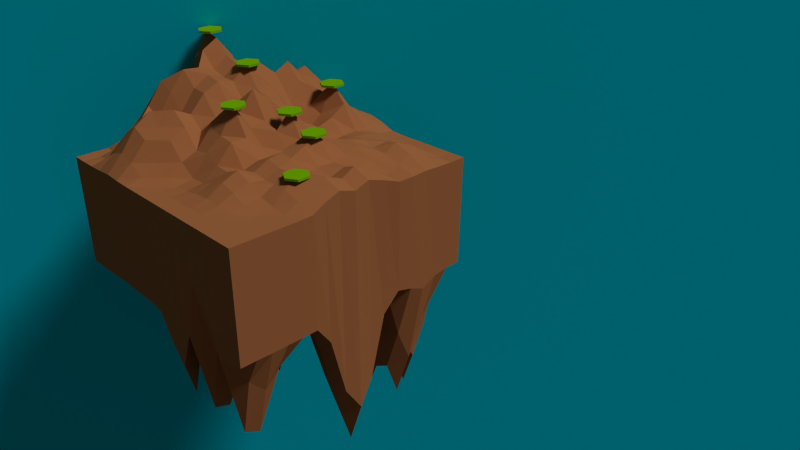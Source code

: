 # Source: maplvl.blend  (saved by Blender 2.70.0; exported with 4.5.12 LTS)
import bpy
from mathutils import Matrix  # noqa: F401  (used for matrix-valued properties, if any)

bpy.ops.wm.read_factory_settings(use_empty=True)
scene = bpy.context.scene
scene.name = 'Scene'

# ---- collections
col_collection_1 = bpy.data.collections.new('Collection 1'); scene.collection.children.link(col_collection_1)

# ---- materials (node trees are filled in below, after node groups)
mat_material_003 = bpy.data.materials.new('Material.003')
mat_material_003.alpha_threshold = 0.0
mat_material_003.use_transparent_shadow = False
mat_material_003.diffuse_color = (0.0, 0.6311, 0.8, 1.0)
mat_material_003.roughness = 0.5
mat_material_003.specular_intensity = 0.0
mat_material_003.line_color = (0.0, 0.0, 0.0, 1.0)
mat_material_002 = bpy.data.materials.new('Material.002')
mat_material_002.alpha_threshold = 0.0
mat_material_002.use_transparent_shadow = False
mat_material_002.diffuse_color = (0.1865, 0.4397, 0.0, 1.0)
mat_material_002.roughness = 0.5
mat_material_002.specular_intensity = 0.0
mat_material_002.line_color = (0.0, 0.0, 0.0, 1.0)
mat_material_001 = bpy.data.materials.new('Material.001')
mat_material_001.alpha_threshold = 0.0
mat_material_001.use_transparent_shadow = False
mat_material_001.diffuse_color = (0.3916, 0.1441, 0.05286, 1.0)
mat_material_001.roughness = 0.5
mat_material_001.specular_intensity = 0.0
mat_material_001.line_color = (0.0, 0.0, 0.0, 1.0)

# ---- material node trees

# ---- world
world_world = bpy.data.worlds.new('World'); scene.world = world_world
world_world.color = (0.05088, 0.05088, 0.05088)
world_world.use_sun_shadow = False
world_world.sun_shadow_jitter_overblur = 0.0
world_world.cycles.sampling_method = 'MANUAL'
world_world.cycles.sample_map_resolution = 256

# ---- cameras
cam_camera = bpy.data.cameras.new('Camera')
cam_camera.clip_end = 100.0
cam_camera.lens = 35.0
cam_camera.sensor_width = 32.0
cam_camera.sensor_height = 18.0
cam_camera.ortho_scale = 7.314
cam_camera.dof.focus_distance = 0.0
cam_camera.dof.aperture_fstop = 128.0

# ---- lights
light_lamp_002 = bpy.data.lights.new('Lamp.002', 'SPOT')
light_lamp_002.transmission_factor = 0.0
light_lamp_002.cutoff_distance = 30.0
light_lamp_002.energy = 100.0
light_lamp_002.shadow_buffer_clip_start = 1.001
light_lamp_002.shadow_soft_size = 0.1
light_lamp_002.shadow_maximum_resolution = 0.006
light_lamp_002.use_absolute_resolution = True
light_lamp_002.spot_size = 1.309
light_lamp_002.cycles.use_multiple_importance_sampling = False
light_lamp_001 = bpy.data.lights.new('Lamp.001', 'SUN')
light_lamp_001.transmission_factor = 0.0
light_lamp_001.cutoff_distance = 30.0
light_lamp_001.angle = 0.1993
light_lamp_001.energy = 1.0
light_lamp_001.shadow_buffer_clip_start = 1.001
light_lamp_001.shadow_soft_size = 0.1
light_lamp_001.shadow_cascade_max_distance = 1000.0
light_lamp_001.cycles.use_multiple_importance_sampling = False
light_lamp = bpy.data.lights.new('Lamp', 'SUN')
light_lamp.transmission_factor = 0.0
light_lamp.cutoff_distance = 30.0
light_lamp.angle = 0.1993
light_lamp.energy = 1.0
light_lamp.shadow_buffer_clip_start = 1.001
light_lamp.shadow_soft_size = 0.1
light_lamp.shadow_cascade_max_distance = 1000.0
light_lamp.cycles.use_multiple_importance_sampling = False

# ---- meshes
me_plane = bpy.data.meshes.new('Plane')
me_plane.from_pydata([(-1.0, -1.0, 0.0), (1.0, -1.0, 0.0), (-1.0, 1.0, 0.0), (1.0, 1.0, 0.0)], [], [(0, 1, 3, 2)])
me_plane.materials.append(mat_material_003)
me_plane.use_remesh_preserve_volume = False
me_plane.use_remesh_preserve_attributes = False
me_plane.use_mirror_vertex_groups = False
me_plane.update()
me_lvl5_001 = bpy.data.meshes.new('lvl5.001')
me_lvl5_001.from_pydata([(0.0, 1.0, -1.0), (0.0, 1.0, 1.0), (0.866, 0.5, -1.0), (0.866, 0.5, 1.0), (0.866, -0.5, -1.0), (0.866, -0.5, 1.0), (-8.742e-08, -1.0, -1.0), (-8.742e-08, -1.0, 1.0), (-0.866, -0.5, -1.0), (-0.866, -0.5, 1.0), (-0.866, 0.5, -1.0), (-0.866, 0.5, 1.0)], [], [(0, 1, 3, 2), (2, 3, 5, 4), (4, 5, 7, 6), (6, 7, 9, 8), (3, 1, 11, 9, 7, 5), (10, 11, 1, 0), (8, 9, 11, 10), (0, 2, 4, 6, 8, 10)])
me_lvl5_001.materials.append(mat_material_002)
me_lvl5_001.use_remesh_preserve_volume = False
me_lvl5_001.use_remesh_preserve_attributes = False
me_lvl5_001.use_mirror_vertex_groups = False
me_lvl5_001.update()
me_lvl4 = bpy.data.meshes.new('lvl4')
me_lvl4.from_pydata([(0.0, 1.0, -1.0), (0.0, 1.0, 1.0), (0.866, 0.5, -1.0), (0.866, 0.5, 1.0), (0.866, -0.5, -1.0), (0.866, -0.5, 1.0), (-8.742e-08, -1.0, -1.0), (-8.742e-08, -1.0, 1.0), (-0.866, -0.5, -1.0), (-0.866, -0.5, 1.0), (-0.866, 0.5, -1.0), (-0.866, 0.5, 1.0)], [], [(0, 1, 3, 2), (2, 3, 5, 4), (4, 5, 7, 6), (6, 7, 9, 8), (3, 1, 11, 9, 7, 5), (10, 11, 1, 0), (8, 9, 11, 10), (0, 2, 4, 6, 8, 10)])
me_lvl4.materials.append(mat_material_002)
me_lvl4.use_remesh_preserve_volume = False
me_lvl4.use_remesh_preserve_attributes = False
me_lvl4.use_mirror_vertex_groups = False
me_lvl4.update()
me_lvl_final = bpy.data.meshes.new('lvl_final')
me_lvl_final.from_pydata([(0.0, 1.0, -1.0), (0.0, 1.0, 1.0), (0.866, 0.5, -1.0), (0.866, 0.5, 1.0), (0.866, -0.5, -1.0), (0.866, -0.5, 1.0), (-8.742e-08, -1.0, -1.0), (-8.742e-08, -1.0, 1.0), (-0.866, -0.5, -1.0), (-0.866, -0.5, 1.0), (-0.866, 0.5, -1.0), (-0.866, 0.5, 1.0)], [], [(0, 1, 3, 2), (2, 3, 5, 4), (4, 5, 7, 6), (6, 7, 9, 8), (3, 1, 11, 9, 7, 5), (10, 11, 1, 0), (8, 9, 11, 10), (0, 2, 4, 6, 8, 10)])
me_lvl_final.materials.append(mat_material_002)
me_lvl_final.use_remesh_preserve_volume = False
me_lvl_final.use_remesh_preserve_attributes = False
me_lvl_final.use_mirror_vertex_groups = False
me_lvl_final.update()
me_lvl1 = bpy.data.meshes.new('lvl1')
me_lvl1.from_pydata([(0.0, 1.0, -1.0), (0.0, 1.0, 1.0), (0.866, 0.5, -1.0), (0.866, 0.5, 1.0), (0.866, -0.5, -1.0), (0.866, -0.5, 1.0), (-8.742e-08, -1.0, -1.0), (-8.742e-08, -1.0, 1.0), (-0.866, -0.5, -1.0), (-0.866, -0.5, 1.0), (-0.866, 0.5, -1.0), (-0.866, 0.5, 1.0)], [], [(0, 1, 3, 2), (2, 3, 5, 4), (4, 5, 7, 6), (6, 7, 9, 8), (3, 1, 11, 9, 7, 5), (10, 11, 1, 0), (8, 9, 11, 10), (0, 2, 4, 6, 8, 10)])
me_lvl1.materials.append(mat_material_002)
me_lvl1.use_remesh_preserve_volume = False
me_lvl1.use_remesh_preserve_attributes = False
me_lvl1.use_mirror_vertex_groups = False
me_lvl1.update()
me_lvl2 = bpy.data.meshes.new('lvl2')
me_lvl2.from_pydata([(0.0, 1.0, -1.0), (0.0, 1.0, 1.0), (0.866, 0.5, -1.0), (0.866, 0.5, 1.0), (0.866, -0.5, -1.0), (0.866, -0.5, 1.0), (-8.742e-08, -1.0, -1.0), (-8.742e-08, -1.0, 1.0), (-0.866, -0.5, -1.0), (-0.866, -0.5, 1.0), (-0.866, 0.5, -1.0), (-0.866, 0.5, 1.0)], [], [(0, 1, 3, 2), (2, 3, 5, 4), (4, 5, 7, 6), (6, 7, 9, 8), (3, 1, 11, 9, 7, 5), (10, 11, 1, 0), (8, 9, 11, 10), (0, 2, 4, 6, 8, 10)])
me_lvl2.materials.append(mat_material_002)
me_lvl2.use_remesh_preserve_volume = False
me_lvl2.use_remesh_preserve_attributes = False
me_lvl2.use_mirror_vertex_groups = False
me_lvl2.update()
me_lvl5 = bpy.data.meshes.new('lvl5')
me_lvl5.from_pydata([(0.0, 1.0, -1.0), (0.0, 1.0, 1.0), (0.866, 0.5, -1.0), (0.866, 0.5, 1.0), (0.866, -0.5, -1.0), (0.866, -0.5, 1.0), (-8.742e-08, -1.0, -1.0), (-8.742e-08, -1.0, 1.0), (-0.866, -0.5, -1.0), (-0.866, -0.5, 1.0), (-0.866, 0.5, -1.0), (-0.866, 0.5, 1.0)], [], [(0, 1, 3, 2), (2, 3, 5, 4), (4, 5, 7, 6), (6, 7, 9, 8), (3, 1, 11, 9, 7, 5), (10, 11, 1, 0), (8, 9, 11, 10), (0, 2, 4, 6, 8, 10)])
me_lvl5.materials.append(mat_material_002)
me_lvl5.use_remesh_preserve_volume = False
me_lvl5.use_remesh_preserve_attributes = False
me_lvl5.use_mirror_vertex_groups = False
me_lvl5.update()
me_lvl3 = bpy.data.meshes.new('lvl3')
me_lvl3.from_pydata([(0.0, 1.0, -1.0), (0.0, 1.0, 1.0), (0.866, 0.5, -1.0), (0.866, 0.5, 1.0), (0.866, -0.5, -1.0), (0.866, -0.5, 1.0), (-8.742e-08, -1.0, -1.0), (-8.742e-08, -1.0, 1.0), (-0.866, -0.5, -1.0), (-0.866, -0.5, 1.0), (-0.866, 0.5, -1.0), (-0.866, 0.5, 1.0)], [], [(0, 1, 3, 2), (2, 3, 5, 4), (4, 5, 7, 6), (6, 7, 9, 8), (3, 1, 11, 9, 7, 5), (10, 11, 1, 0), (8, 9, 11, 10), (0, 2, 4, 6, 8, 10)])
me_lvl3.materials.append(mat_material_002)
me_lvl3.use_remesh_preserve_volume = False
me_lvl3.use_remesh_preserve_attributes = False
me_lvl3.use_mirror_vertex_groups = False
me_lvl3.update()
me_tereno = bpy.data.meshes.new('Tereno')
me_tereno.from_pydata([(-1.0, -1.0, 0.0), (1.0, -1.0, 0.0), (-1.0, 1.0, 0.0), (1.0, 1.0, 0.0), (-1.0, 0.0, 0.1331), (0.0, -1.0, 0.0), (0.9799, -0.00361, 0.04874), (0.0, 1.0, 0.07812), (0.0, 0.0, 0.2764), (-1.0, -0.5, 0.09881), (0.5, -1.0, 0.0), (0.9981, 0.4997, 0.001454), (-0.5, 1.0, 0.1354), (-1.0, 0.5, 0.2946), (-0.5, -1.0, 0.01275), (1.0, -0.5, 0.0), (0.5, 1.0, 0.0), (0.0, 0.5, 0.2061), (0.0, -0.5, 0.1709), (-0.5, 0.0, 0.4944), (0.4515, -0.008729, 0.2116), (0.4822, 0.4968, 0.1333), (-0.5, 0.5, 0.4111), (-0.5, -0.5, 0.33), (0.5, -0.5, 0.1072), (-1.0, -0.75, 0.0), (0.75, -1.0, 0.0), (0.9981, 0.7497, 0.001454), (-0.75, 1.0, 0.02614), (-1.0, 0.75, 0.09881), (-0.75, -1.0, 0.0), (1.0, -0.75, 0.0), (0.75, 1.0, 0.0), (0.0, 0.75, 0.224), (0.0, -0.75, 0.0003077), (-0.75, 0.0, 0.6501), (0.2444, -0.001001, 0.1082), (-1.0, -0.25, 0.09881), (0.25, -1.0, 0.0), (0.9799, 0.2464, 0.04585), (-0.25, 1.0, 0.03054), (-1.0, 0.25, 0.1226), (-0.25, -1.0, 0.0), (0.9799, -0.2536, 0.04874), (0.25, 1.0, 0.004846), (0.0, 0.25, 0.2345), (0.0, -0.25, 0.4482), (-0.25, 0.0, 0.3484), (0.7299, -0.00361, 0.06899), (0.4985, 0.7497, 0.06077), (0.4691, 0.2444, 0.1595), (0.25, 0.5, 0.09926), (0.7182, 0.4943, 0.09204), (-0.5, 0.75, 0.4254), (-0.5, 0.25, 0.516), (-0.75, 0.5, 0.3056), (-0.25, 0.5, 0.4141), (-0.5, -0.25, 0.4659), (-0.5, -0.75, 0.2946), (-0.75, -0.5, 0.33), (-0.25, -0.5, 0.2945), (0.4948, -0.2509, 0.1346), (0.5, -0.75, 0.02413), (0.25, -0.5, 0.1072), (0.7444, -0.501, 0.01967), (0.7182, 0.7443, 0.0893), (-0.25, 0.75, 0.1761), (-0.25, -0.25, 0.3036), (0.7015, -0.2587, 0.1426), (0.25, 0.75, 0.07198), (0.2483, 0.2497, 0.09144), (0.7299, 0.2464, 0.06512), (-0.75, 0.75, 0.2946), (-0.75, 0.25, 0.5633), (-0.25, 0.25, 0.4362), (-0.75, -0.25, 0.4693), (-0.75, -0.75, 0.09881), (-0.25, -0.75, 0.09881), (0.25, -0.25, 0.1203), (0.25, -0.75, 0.02413), (0.75, -0.75, 0.0), (-1.0, -0.875, 0.0), (0.875, -1.0, 0.0), (1.0, 0.875, 0.0), (-0.875, 1.0, 0.004229), (-1.0, 0.875, 0.02614), (-0.875, -1.0, 0.0), (1.0, -0.875, 0.0), (0.875, 1.0, 0.0), (0.0, 0.875, 0.1424), (0.0, -0.875, 0.0), (-0.875, 0.0, 0.5692), (0.125, 0.0, 0.2318), (-1.0, -0.125, 0.02614), (0.125, -1.0, 0.0), (0.9682, 0.1193, 0.08337), (-0.125, 1.0, 0.04973), (-1.0, 0.125, 0.2555), (-0.125, -1.0, 0.0), (0.9682, -0.1307, 0.08337), (0.125, 1.0, 0.04973), (0.0, 0.125, 0.1937), (0.0, -0.125, 0.2618), (-0.125, 0.0, 0.4868), (0.8432, -0.005726, 0.09204), (0.5, 0.875, 0.004845), (0.4515, 0.1163, 0.2467), (0.125, 0.5, 0.2097), (0.5932, 0.4943, 0.1031), (-0.5, 0.875, 0.3009), (-0.5, 0.125, 0.5664), (-0.875, 0.5, 0.3736), (-0.375, 0.5, 0.5376), (-0.5, -0.125, 0.5354), (-0.5, -0.875, 0.1354), (-0.875, -0.5, 0.2371), (-0.375, -0.5, 0.3901), (0.4682, -0.1307, 0.1642), (0.5, -0.875, 0.001033), (0.125, -0.5, 0.1157), (0.6233, -0.5003, 0.0449), (-1.0, -0.625, 0.02614), (0.625, -1.0, 0.0), (0.9944, 0.624, 0.005732), (-0.625, 1.0, 0.09881), (-1.0, 0.625, 0.2317), (-0.625, -1.0, 0.004229), (1.0, -0.625, 0.0), (0.625, 1.0, 0.0), (0.0, 0.625, 0.4188), (0.0, -0.625, 0.02397), (-0.625, 0.0, 0.5304), (0.3442, -0.005534, 0.2049), (-1.0, -0.375, 0.1354), (0.375, -1.0, 0.0), (0.9981, 0.3747, 0.001515), (-0.375, 1.0, 0.09881), (-1.0, 0.375, 0.2413), (-0.375, -1.0, 0.004229), (0.9981, -0.3753, 0.002427), (0.375, 1.0, 0.0), (0.0, 0.375, 0.1198), (0.0, -0.375, 0.265), (-0.375, 0.0, 0.4906), (0.5951, -0.005371, 0.09905), (0.4958, 0.6243, 0.1013), (0.4709, 0.3698, 0.1628), (0.3744, 0.4999, 0.1268), (0.8549, 0.4964, 0.04874), (-0.5, 0.625, 0.3845), (-0.5, 0.375, 0.356), (-0.625, 0.5, 0.2767), (-0.125, 0.5, 0.2492), (-0.5, -0.375, 0.317), (-0.5, -0.625, 0.3803), (-0.625, -0.5, 0.2646), (-0.125, -0.5, 0.1588), (0.4989, -0.3752, 0.08954), (0.5, -0.625, 0.07212), (0.375, -0.5, 0.1584), (0.8731, -0.5003, 0.002385), (0.7444, 0.874, 0.01204), (0.7015, 0.6163, 0.1395), (0.6049, 0.7464, 0.06914), (0.8549, 0.7464, 0.04585), (-0.25, 0.875, 0.1159), (-0.25, 0.625, 0.3223), (-0.375, 0.75, 0.3524), (-0.125, 0.75, 0.1482), (-0.25, -0.125, 0.3461), (-0.25, -0.375, 0.2328), (-0.375, -0.25, 0.4556), (-0.125, -0.25, 0.3925), (0.7182, -0.1307, 0.0997), (0.7182, -0.3807, 0.09296), (0.5939, -0.2556, 0.1313), (0.8432, -0.2557, 0.09204), (0.25, 0.875, 0.02286), (0.25, 0.625, 0.1056), (0.125, 0.75, 0.156), (0.375, 0.75, 0.07521), (0.25, 0.375, 0.07934), (0.2445, 0.124, 0.1667), (0.125, 0.25, 0.2319), (0.3549, 0.2464, 0.1764), (0.7183, 0.3693, 0.08253), (0.7182, 0.1193, 0.1019), (0.5933, 0.2443, 0.1164), (0.8432, 0.2443, 0.0893), (-0.75, 0.875, 0.1354), (-0.75, 0.625, 0.3823), (-0.875, 0.75, 0.2317), (-0.625, 0.75, 0.3118), (-0.75, 0.375, 0.2544), (-0.75, 0.125, 0.7192), (-0.875, 0.25, 0.5159), (-0.625, 0.25, 0.3967), (-0.25, 0.375, 0.3457), (-0.25, 0.125, 0.4213), (-0.375, 0.25, 0.5741), (-0.125, 0.25, 0.3223), (-0.75, -0.125, 0.4453), (-0.75, -0.375, 0.489), (-0.875, -0.25, 0.2847), (-0.625, -0.25, 0.5787), (-0.75, -0.625, 0.1354), (-0.75, -0.875, 0.02614), (-0.875, -0.75, 0.004229), (-0.625, -0.75, 0.2317), (-0.25, -0.625, 0.2317), (-0.25, -0.875, 0.02614), (-0.375, -0.75, 0.2317), (-0.125, -0.75, 0.02614), (0.2481, -0.1253, 0.09516), (0.25, -0.375, 0.08415), (0.125, -0.25, 0.2488), (0.3742, -0.2501, 0.1682), (0.25, -0.625, 0.07212), (0.25, -0.875, 0.001033), (0.125, -0.75, 0.006384), (0.375, -0.75, 0.03314), (0.75, -0.625, 0.001033), (0.75, -0.875, 0.0), (0.625, -0.75, 0.006384), (0.875, -0.75, 0.0), (0.8731, 0.8747, 0.001515), (-0.125, 0.875, 0.1024), (-0.125, -0.125, 0.3441), (0.8265, -0.1337, 0.1395), (0.375, 0.875, 0.01368), (0.3716, 0.3744, 0.13), (0.8694, 0.374, 0.01204), (-0.625, 0.875, 0.2317), (-0.625, 0.375, 0.111), (-0.125, 0.375, 0.1818), (-0.625, -0.125, 0.5661), (-0.625, -0.625, 0.3013), (-0.125, -0.625, 0.1052), (0.3557, -0.1285, 0.1753), (0.375, -0.625, 0.1072), (0.875, -0.625, 0.0), (0.6231, 0.8747, 0.006888), (0.5933, 0.6193, 0.1126), (0.8432, 0.6193, 0.08337), (-0.375, 0.875, 0.238), (-0.375, 0.625, 0.4045), (-0.125, 0.625, 0.3274), (-0.375, -0.125, 0.5141), (-0.375, -0.375, 0.3277), (-0.125, -0.375, 0.2943), (0.6052, -0.1286, 0.08872), (0.6052, -0.3786, 0.09266), (0.8549, -0.3786, 0.04856), (0.125, 0.875, 0.0982), (0.125, 0.625, 0.2848), (0.375, 0.625, 0.1144), (0.125, 0.375, 0.1683), (0.125, 0.125, 0.3581), (0.3454, 0.1197, 0.2551), (0.5765, 0.3663, 0.1507), (0.5977, 0.1201, 0.09866), (0.8265, 0.1163, 0.1395), (-0.875, 0.875, 0.09881), (-0.875, 0.625, 0.2946), (-0.625, 0.625, 0.3396), (-0.875, 0.375, 0.3455), (-0.875, 0.125, 0.7551), (-0.625, 0.125, 0.6087), (-0.375, 0.375, 0.4724), (-0.375, 0.125, 0.5859), (-0.125, 0.125, 0.3879), (-0.875, -0.125, 0.1282), (-0.875, -0.375, 0.3302), (-0.625, -0.375, 0.4366), (-0.875, -0.625, 0.09881), (-0.875, -0.875, 0.0), (-0.625, -0.875, 0.09881), (-0.375, -0.625, 0.2946), (-0.375, -0.875, 0.09881), (-0.125, -0.875, 0.0), (0.125, -0.125, 0.1503), (0.125, -0.375, 0.2514), (0.375, -0.375, 0.1072), (0.125, -0.625, 0.02728), (0.125, -0.875, 0.0), (0.375, -0.875, 0.003114), (0.625, -0.625, 0.02413), (0.625, -0.875, 0.0), (0.875, -0.875, 0.0), (-1.056, -0.9769, -0.8916), (0.9443, -0.9769, -0.8916), (-1.056, 1.023, -0.8916), (0.9443, 1.023, -0.8916), (-1.056, 0.02311, -0.7586), (-0.05567, -0.9769, -0.9132), (0.9243, 0.0195, -1.746), (-0.05567, 1.023, -0.8135), (-1.056, -0.4769, -0.8386), (0.4443, -0.9769, -0.4707), (0.9425, 0.5228, -0.9229), (-0.5557, 1.023, -1.366), (-1.056, 0.5231, -0.5971), (-0.5557, -0.9769, -0.8789), (0.9443, -0.4769, -0.8916), (0.4443, 1.023, -1.881), (-0.5557, 0.02311, -1.297), (0.3958, 0.01438, -0.68), (0.4265, 0.5199, -2.078), (-0.5557, 0.5231, -1.164), (-0.5557, -0.4769, -1.298), (0.6943, -0.9769, -0.9484), (0.9425, 0.7728, -0.9132), (-0.8057, 1.023, -1.139), (-1.056, 0.7731, -0.7928), (-0.8057, -0.9769, -0.8916), (0.9443, -0.7269, -0.8935), (0.6943, 1.023, -1.13), (-0.05567, 0.7731, -0.6677), (-0.8057, 0.02311, -1.148), (0.1888, 0.02211, -0.7835), (-1.056, -0.2269, -0.7928), (0.1943, -0.9769, -1.25), (0.9243, 0.2695, -1.041), (-0.3057, 1.023, -0.8611), (-1.056, 0.2731, -0.765), (-0.3057, -0.9769, -0.8916), (0.9243, -0.2305, -1.054), (0.1943, 1.023, -1.125), (-0.3057, 0.02311, -0.7056), (0.6743, 0.0195, -1.855), (0.4134, 0.2675, -1.081), (0.1943, 0.5231, -1.234), (-0.5557, 0.7731, -0.7782), (-0.5557, 0.2731, -1.32), (-0.3057, 0.5231, -1.166), (-0.5557, -0.2269, -1.414), (-0.5557, -0.7269, -0.6173), (-0.8057, -0.4769, -1.881), (0.1943, -0.4769, -0.9444), (0.6625, 0.7674, -1.729), (-0.3057, -0.2269, -1.316), (0.6458, -0.2356, -0.9295), (0.1926, 0.2728, -0.8414), (0.6743, 0.2695, -1.072), (-0.8057, 0.7731, -1.278), (-0.8057, 0.2731, -0.946), (-0.3057, 0.2731, -1.173), (-0.8057, -0.2269, -1.213), (-0.8057, -0.7269, -0.8386), (0.1943, -0.2269, -0.999), (0.1943, -0.7269, -1.403), (0.6943, -0.7269, -1.686), (0.8193, -0.9769, -0.9143), (0.9443, 0.8981, -0.8916), (-0.9307, 1.023, -0.9011), (-1.056, 0.8981, -0.8655), (-0.9307, -0.9769, -0.8916), (0.9443, -0.8519, -0.8916), (0.8193, 1.023, -0.8916), (-0.05567, 0.8981, -0.7492), (-0.9307, 0.02311, -1.642), (-1.056, -0.1019, -0.8655), (0.06933, -0.9769, -1.126), (0.9125, 0.1424, -1.544), (-0.1807, 1.023, -0.8419), (-1.056, 0.1481, -0.6501), (-0.1807, -0.9769, -0.8916), (0.9125, -0.1076, -1.544), (0.06933, 1.023, -0.8419), (-0.1807, 0.02311, -0.6323), (0.7875, 0.01738, -2.119), (0.3958, 0.1394, -0.6449), (-0.5557, 0.8981, -1.497), (-0.5557, 0.1481, -1.644), (-0.9307, 0.5231, -0.518), (-0.4307, 0.5231, -1.269), (-0.5557, -0.1019, -1.066), (-0.5557, -0.8519, -0.7562), (-0.9307, -0.4769, -1.497), (-0.4307, -0.4769, -1.423), (0.4125, -0.1076, -0.7276), (-1.056, -0.6019, -0.8655), (0.5693, -0.9769, -0.4758), (0.9388, 0.6471, -0.9762), (-0.6807, 1.023, -1.5), (-1.056, 0.6481, -0.6599), (-0.6807, -0.9769, -0.8874), (0.9443, -0.6019, -0.8916), (0.5693, 1.023, -1.628), (-0.05567, 0.6481, -0.4728), (-0.6807, 0.02311, -1.079), (0.2886, 0.01757, -0.6867), (-1.056, -0.3519, -0.8019), (0.3193, -0.9769, -0.9414), (0.9425, 0.3978, -0.8901), (-0.4307, 1.023, -0.921), (-1.056, 0.3981, -0.6503), (-0.4307, -0.9769, -0.8874), (0.9425, -0.3522, -0.8892), (0.3193, 1.023, -1.628), (-0.4307, 0.02311, -1.057), (0.4153, 0.3929, -1.692), (0.3187, 0.523, -1.829), (-0.5557, 0.6481, -0.6926), (-0.5557, 0.3981, -1.303), (-0.6807, 0.5231, -0.6593), (-0.5557, -0.3519, -1.563), (-0.5557, -0.6019, -0.7314), (-0.6807, -0.4769, -1.542), (0.3193, -0.4769, -1.269), (0.6458, 0.6394, -2.071), (0.5493, 0.7695, -1.56), (-0.4307, 0.7731, -0.6839), (-0.1807, 0.7731, -0.7434), (-0.3057, -0.1019, -1.121), (-0.3057, -0.3519, -1.496), (-0.4307, -0.2269, -1.755), (-0.1807, -0.2269, -1.434), (0.6625, -0.1076, -1.528), (0.5383, -0.2325, -0.8319), (0.1943, 0.6481, -1.078), (0.1943, 0.3981, -1.1), (0.1888, 0.1471, -0.7249), (0.2993, 0.2695, -0.9346), (0.6625, 0.1424, -1.525), (0.7875, 0.2674, -1.17), (-0.8057, 0.8981, -1.589), (-0.8057, 0.6481, -0.6128), (-0.9307, 0.7731, -0.8981), (-0.6807, 0.7731, -1.459), (-0.8057, 0.1481, -1.492), (-0.9307, 0.2731, -0.7177), (-0.6807, 0.2731, -0.8862), (-0.3057, 0.3981, -1.276), (-0.3057, 0.1481, -0.6898), (-0.4307, 0.2731, -1.133), (-0.8057, -0.1019, -0.9818), (-0.8057, -0.3519, -1.029), (-0.9307, -0.2269, -0.8303), (-0.6807, -0.2269, -1.632), (-0.8057, -0.6019, -1.214), (-0.8057, -0.8519, -0.8655), (-0.9307, -0.7269, -0.8874), (-0.6807, -0.7269, -0.8333), (-0.4307, -0.7269, -0.6599), (0.1925, -0.1022, -0.7965), (0.1943, -0.3519, -1.467), (0.3185, -0.227, -1.091), (0.1943, -0.6019, -0.985), (0.06933, -0.7269, -1.086), (0.6943, -0.8519, -1.623), (0.8193, -0.7269, -1.259), (0.8175, 0.8978, -0.938), (-0.1807, 0.8981, -0.7892), (-0.1807, -0.1019, -1.138), (0.7708, -0.1106, -1.684), (0.3159, 0.3975, -1.558), (-0.6807, 0.8981, -1.979), (-0.6807, 0.3981, -0.7806), (-0.6807, -0.1019, -1.313), (-0.6807, -0.6019, -1.315), (0.3, -0.1054, -0.7195), (0.3193, -0.6019, -1.338), (0.5377, 0.6424, -1.829), (-0.4307, 0.8981, -1.021), (-0.4307, 0.6481, -0.8134), (-0.1807, 0.6481, -0.5642), (-0.4307, -0.1019, -1.307), (-0.4307, -0.3519, -1.883), (-0.1807, -0.3519, -1.04), (0.5495, -0.1055, -1.09), (0.3193, 0.6481, -1.558), (0.2897, 0.1428, -0.6366), (0.7708, 0.1394, -1.71), (-0.9307, 0.8981, -1.016), (-0.9307, 0.6481, -0.6123), (-0.6807, 0.6481, -0.8201), (-0.9307, 0.3981, -0.5461), (-0.9307, 0.1481, -1.103), (-0.6807, 0.1481, -1.241), (-0.4307, 0.3981, -1.738), (-0.4307, 0.1481, -1.289), (-0.9307, -0.1019, -0.7634), (-0.9307, -0.3519, -1.298), (-0.6807, -0.3519, -1.127), (-0.9307, -0.6019, -0.9855), (-0.9307, -0.8519, -0.8916), (-0.6807, -0.8519, -0.7928), (-0.4307, -0.6019, -0.9549), (-0.4307, -0.8519, -0.7928), (0.3193, -0.3519, -1.533), (0.06933, -0.6019, -1.518), (0.8193, -0.8519, -1.129), (-1.0, -1.0, 0.0), (-1.0, 1.0, 0.0), (-1.0, 0.0, 0.1331), (-1.0, -0.5, 0.09881), (-1.0, 0.5, 0.2946), (-1.0, -0.75, 0.0), (-1.0, 0.75, 0.09881), (-1.0, -0.25, 0.09881), (-1.0, 0.25, 0.1226), (-1.0, -0.875, 0.0), (-1.0, 0.875, 0.02614), (-1.0, -0.125, 0.02614), (-1.0, 0.125, 0.2555), (-1.0, -0.625, 0.02614), (-1.0, 0.625, 0.2317), (-1.0, -0.375, 0.1354), (-1.0, 0.375, 0.2413), (-1.056, -0.9769, -0.8916), (0.9443, -0.9769, -0.8916), (-1.056, 1.023, -0.8916), (-1.056, 0.02311, -0.7586), (-0.05567, -0.9769, -0.9132), (0.9243, 0.0195, -1.746), (-0.05567, 1.023, -0.8135), (-0.05567, 0.02311, -0.7638), (-1.056, -0.4769, -0.8386), (0.4443, -0.9769, -0.4707), (0.9425, 0.5228, -0.9229), (-0.5557, 1.023, -1.366), (-1.056, 0.5231, -0.5971), (-0.5557, -0.9769, -0.8789), (0.9443, -0.4769, -0.8916), (0.4443, 1.023, -1.881), (-0.05567, 0.5231, -0.6855), (-0.05567, -0.4769, -0.7234), (0.3958, 0.01438, -0.68), (0.4265, 0.5199, -2.078), (0.4443, -0.4769, -1.338), (-1.056, -0.7269, -0.8916), (0.6943, -0.9769, -0.9484), (0.9425, 0.7728, -0.9132), (-0.8057, 1.023, -1.139), (-1.056, 0.7731, -0.7928), (-0.8057, -0.9769, -0.8916), (0.9443, -0.7269, -0.8935), (0.6943, 1.023, -1.13), (-0.05567, 0.7731, -0.6677), (-0.05567, -0.7269, -1.254), (0.1888, 0.02211, -0.7835), (-1.056, -0.2269, -0.7928), (0.1943, -0.9769, -1.25), (0.9243, 0.2695, -1.041), (-0.3057, 1.023, -0.8611), (-1.056, 0.2731, -0.765), (-0.3057, -0.9769, -0.8916), (0.9243, -0.2305, -1.054), (0.1943, 1.023, -1.125), (-0.05567, 0.2731, -0.6571), (-0.05567, -0.2269, -1.763), (-0.3057, 0.02311, -0.7056), (0.6743, 0.0195, -1.855), (0.4428, 0.7728, -1.764), (0.4134, 0.2675, -1.081), (0.1943, 0.5231, -1.234), (0.6625, 0.5174, -1.758), (-0.5557, 0.7731, -0.7782), (-0.8057, 0.5231, -0.586), (-0.3057, 0.5231, -1.166), (-0.3057, -0.4769, -1.318), (0.4391, -0.2278, -1.004), (0.4443, -0.7269, -1.403), (0.1943, -0.4769, -0.9444), (0.6888, -0.4779, -1.123), (0.6625, 0.7674, -1.729), (-0.3057, 0.7731, -0.7155), (-0.3057, -0.2269, -1.316), (0.6458, -0.2356, -0.9295), (0.1943, 0.7731, -1.026), (0.1926, 0.2728, -0.8414), (0.6743, 0.2695, -1.072), (-0.8057, 0.2731, -0.946), (-0.3057, 0.2731, -1.173), (-0.3057, -0.7269, -0.7928), (0.1943, -0.2269, -0.999), (0.1943, -0.7269, -1.403), (0.6943, -0.7269, -1.686), (-1.056, -0.8519, -0.8916), (0.8193, -0.9769, -0.9143), (0.9443, 0.8981, -0.8916), (-0.9307, 1.023, -0.9011), (-1.056, 0.8981, -0.8655), (-0.9307, -0.9769, -0.8916), (0.9443, -0.8519, -0.8916), (0.8193, 1.023, -0.8916), (-0.05567, 0.8981, -0.7492), (-0.05567, -0.8519, -1.126), (0.06933, 0.02311, -0.6827), (-1.056, -0.1019, -0.8655), (0.06933, -0.9769, -1.126), (0.9125, 0.1424, -1.544), (-0.1807, 1.023, -0.8419), (-1.056, 0.1481, -0.6501), (-0.1807, -0.9769, -0.8916), (0.9125, -0.1076, -1.544), (0.06933, 1.023, -0.8419), (-0.05567, 0.1481, -0.6979), (-0.05567, -0.1019, -1.122), (-0.1807, 0.02311, -0.6323), (0.7875, 0.01738, -2.119), (0.4443, 0.8981, -2.206), (0.3958, 0.1394, -0.6449), (0.06933, 0.5231, -0.6905), (0.5375, 0.5174, -1.823), (-0.5557, 0.8981, -1.497), (-0.9307, 0.5231, -0.518), (-0.4307, 0.5231, -1.269), (-0.5557, -0.8519, -0.7562), (-0.4307, -0.4769, -1.423), (0.4125, -0.1076, -0.7276), (0.4443, -0.8519, -1.087), (0.06933, -0.4769, -1.127), (0.5676, -0.4772, -1.202), (-1.056, -0.6019, -0.8655), (0.5693, -0.9769, -0.4758), (0.9388, 0.6471, -0.9762), (-1.056, 0.6481, -0.6599), (-0.6807, -0.9769, -0.8874), (0.9443, -0.6019, -0.8916), (0.5693, 1.023, -1.628), (-0.05567, 0.6481, -0.4728), (-0.05567, -0.6019, -1.106), (-1.056, -0.3519, -0.8019), (0.3193, -0.9769, -0.9414), (0.9425, 0.3978, -0.8901), (-0.4307, 1.023, -0.921), (-1.056, 0.3981, -0.6503), (-0.4307, -0.9769, -0.8874), (0.9425, -0.3522, -0.8892), (0.3193, 1.023, -1.628), (-0.05567, 0.3981, -0.7718), (-0.05567, -0.3519, -1.132), (-0.4307, 0.02311, -1.057), (0.5395, 0.01774, -1.169), (0.4402, 0.6474, -1.748), (0.4153, 0.3929, -1.692), (0.3187, 0.523, -1.829), (0.7993, 0.5195, -1.384), (-0.5557, 0.6481, -0.6926), (-0.6807, 0.5231, -0.6593), (-0.1807, 0.5231, -0.6594), (-0.1807, -0.4769, -0.8112), (0.4432, -0.3521, -1.477), (0.4443, -0.6019, -0.985), (0.3193, -0.4769, -1.269), (0.8175, -0.4772, -0.9143), (0.6888, 0.8971, -1.273), (0.6458, 0.6394, -2.071), (0.5493, 0.7695, -1.56), (0.7993, 0.7695, -1.351), (-0.3057, 0.8981, -0.7757), (-0.3057, 0.6481, -0.6735), (-0.4307, 0.7731, -0.6839), (-0.1807, 0.7731, -0.7434), (-0.3057, -0.3519, -1.496), (-0.4307, -0.2269, -1.755), (-0.1807, -0.2269, -1.434), (0.6625, -0.1076, -1.528), (0.6625, -0.3576, -0.804), (0.5383, -0.2325, -0.8319), (0.7875, -0.2326, -1.168), (0.1943, 0.8981, -1.234), (0.1943, 0.6481, -1.078), (0.06933, 0.7731, -0.7356), (0.3193, 0.7731, -1.483), (0.1943, 0.3981, -1.1), (0.1888, 0.1471, -0.7249), (0.06933, 0.2731, -0.6598), (0.6626, 0.3924, -1.158), (0.6625, 0.1424, -1.525), (0.5376, 0.2674, -1.026), (0.7875, 0.2674, -1.17), (-0.8057, 0.8981, -1.589), (-0.8057, 0.6481, -0.6128), (-0.8057, 0.3981, -0.6372), (-0.9307, 0.2731, -0.7177), (-0.6807, 0.2731, -0.8862), (-0.3057, 0.3981, -1.276), (-0.3057, 0.1481, -0.6898), (-0.1807, 0.2731, -0.6736), (-0.8057, -0.8519, -0.8655), (-0.9307, -0.7269, -0.8874), (-0.3057, -0.6019, -0.8361), (-0.3057, -0.8519, -0.8655), (-0.4307, -0.7269, -0.6599), (-0.1807, -0.7269, -0.8674), (0.1925, -0.1022, -0.7965), (0.1943, -0.3519, -1.467), (0.06933, -0.2269, -1.081), (0.3185, -0.227, -1.091), (0.1943, -0.6019, -0.985), (0.1943, -0.8519, -1.087), (0.06933, -0.7269, -1.086), (0.3193, -0.7269, -1.659), (0.6943, -0.6019, -0.8432), (0.6943, -0.8519, -1.623), (0.5693, -0.7269, -1.421), (0.8193, -0.7269, -1.259), (0.8175, 0.8978, -0.938), (-0.1807, 0.8981, -0.7892), (-0.1807, -0.1019, -1.138), (0.7708, -0.1106, -1.684), (0.3193, 0.8981, -1.867), (0.8138, 0.3971, -0.9726), (-0.6807, 0.3981, -0.7806), (-0.1807, 0.3981, -0.7098), (-0.1807, -0.6019, -0.7864), (0.3, -0.1054, -0.7195), (0.3193, -0.6019, -1.338), (0.8193, -0.6019, -1.129), (0.5675, 0.8978, -1.883), (0.5377, 0.6424, -1.829), (0.7875, 0.6424, -1.668), (-0.4307, 0.8981, -1.021), (-0.4307, 0.6481, -0.8134), (-0.1807, 0.6481, -0.5642), (-0.4307, -0.3519, -1.883), (-0.1807, -0.3519, -1.04), (0.5495, -0.1055, -1.09), (0.5495, -0.3555, -1.084), (0.7993, -0.3555, -0.8447), (0.06933, 0.8981, -0.7934), (0.06933, 0.6481, -0.6068), (0.3193, 0.6481, -1.558), (0.06933, 0.3981, -0.7238), (0.06933, 0.1481, -0.5335), (0.5208, 0.3894, -1.553), (0.542, 0.1432, -1.046), (0.7708, 0.1394, -1.71), (-0.9307, 0.8981, -1.016), (-0.9307, 0.6481, -0.6123), (-0.6807, 0.6481, -0.8201), (-0.9307, 0.3981, -0.5461), (-0.4307, 0.1481, -1.289), (-0.1807, 0.1481, -0.514), (-0.9307, -0.6019, -0.9855), (-0.9307, -0.8519, -0.8916), (-0.6807, -0.8519, -0.7928), (-0.4307, -0.6019, -0.9549), (-0.4307, -0.8519, -0.7928), (-0.1807, -0.8519, -0.8916), (0.06933, -0.1019, -0.7758), (0.06933, -0.3519, -0.9419), (0.3193, -0.3519, -1.533), (0.06933, -0.6019, -1.518), (0.06933, -0.8519, -1.62), (0.3193, -0.8519, -1.619), (0.5693, -0.6019, -1.068), (0.5693, -0.8519, -1.097), (0.8193, -0.8519, -1.129)], [], [(225, 88, 3, 83), (226, 96, 7, 89), (227, 103, 8, 102), (228, 104, 6, 99), (229, 140, 16, 105), (230, 147, 21, 146), (231, 148, 11, 135), (232, 124, 12, 109), (233, 151, 22, 150), (234, 152, 17, 141), (235, 131, 19, 113), (236, 155, 23, 154), (237, 156, 18, 130), (238, 132, 20, 117), (239, 159, 24, 158), (240, 160, 15, 127), (241, 128, 32, 161), (242, 163, 65, 162), (243, 164, 27, 123), (244, 136, 40, 165), (245, 167, 66, 166), (246, 168, 33, 129), (247, 143, 47, 169), (248, 171, 67, 170), (249, 172, 46, 142), (250, 144, 48, 173), (251, 175, 68, 174), (252, 176, 43, 139), (253, 100, 44, 177), (254, 179, 69, 178), (255, 180, 49, 145), (256, 107, 51, 181), (257, 183, 70, 182), (258, 184, 50, 106), (259, 108, 52, 185), (260, 187, 71, 186), (261, 188, 39, 95), (262, 84, 28, 189), (263, 191, 72, 190), (264, 192, 53, 149), (265, 111, 55, 193), (266, 195, 73, 194), (267, 196, 54, 110), (268, 112, 56, 197), (269, 199, 74, 198), (270, 200, 45, 101), (271, 91, 35, 201), (272, 203, 75, 202), (273, 204, 57, 153), (274, 115, 59, 205), (275, 207, 76, 206), (276, 208, 58, 114), (277, 116, 60, 209), (278, 211, 77, 210), (279, 212, 34, 90), (280, 92, 36, 213), (281, 215, 78, 214), (282, 216, 61, 157), (283, 119, 63, 217), (284, 219, 79, 218), (285, 220, 62, 118), (286, 120, 64, 221), (287, 223, 80, 222), (288, 224, 31, 87), (161, 32, 88, 225), (65, 161, 225, 164), (164, 225, 83, 27), (165, 40, 96, 226), (66, 165, 226, 168), (168, 226, 89, 33), (169, 47, 103, 227), (67, 169, 227, 172), (172, 227, 102, 46), (173, 48, 104, 228), (68, 173, 228, 176), (176, 228, 99, 43), (177, 44, 140, 229), (69, 177, 229, 180), (180, 229, 105, 49), (181, 51, 147, 230), (70, 181, 230, 184), (184, 230, 146, 50), (185, 52, 148, 231), (71, 185, 231, 188), (188, 231, 135, 39), (189, 28, 124, 232), (72, 189, 232, 192), (192, 232, 109, 53), (193, 55, 151, 233), (73, 193, 233, 196), (196, 233, 150, 54), (197, 56, 152, 234), (74, 197, 234, 200), (200, 234, 141, 45), (201, 35, 131, 235), (75, 201, 235, 204), (204, 235, 113, 57), (205, 59, 155, 236), (76, 205, 236, 208), (208, 236, 154, 58), (209, 60, 156, 237), (77, 209, 237, 212), (212, 237, 130, 34), (213, 36, 132, 238), (78, 213, 238, 216), (216, 238, 117, 61), (217, 63, 159, 239), (79, 217, 239, 220), (220, 239, 158, 62), (221, 64, 160, 240), (80, 221, 240, 224), (224, 240, 127, 31), (105, 16, 128, 241), (49, 105, 241, 163), (163, 241, 161, 65), (145, 49, 163, 242), (21, 145, 242, 108), (108, 242, 162, 52), (162, 65, 164, 243), (52, 162, 243, 148), (148, 243, 123, 11), (109, 12, 136, 244), (53, 109, 244, 167), (167, 244, 165, 66), (149, 53, 167, 245), (22, 149, 245, 112), (112, 245, 166, 56), (166, 66, 168, 246), (56, 166, 246, 152), (152, 246, 129, 17), (113, 19, 143, 247), (57, 113, 247, 171), (171, 247, 169, 67), (153, 57, 171, 248), (23, 153, 248, 116), (116, 248, 170, 60), (170, 67, 172, 249), (60, 170, 249, 156), (156, 249, 142, 18), (117, 20, 144, 250), (61, 117, 250, 175), (175, 250, 173, 68), (157, 61, 175, 251), (24, 157, 251, 120), (120, 251, 174, 64), (174, 68, 176, 252), (64, 174, 252, 160), (160, 252, 139, 15), (89, 7, 100, 253), (33, 89, 253, 179), (179, 253, 177, 69), (129, 33, 179, 254), (17, 129, 254, 107), (107, 254, 178, 51), (178, 69, 180, 255), (51, 178, 255, 147), (147, 255, 145, 21), (141, 17, 107, 256), (45, 141, 256, 183), (183, 256, 181, 70), (101, 45, 183, 257), (8, 101, 257, 92), (92, 257, 182, 36), (182, 70, 184, 258), (36, 182, 258, 132), (132, 258, 106, 20), (146, 21, 108, 259), (50, 146, 259, 187), (187, 259, 185, 71), (106, 50, 187, 260), (20, 106, 260, 144), (144, 260, 186, 48), (186, 71, 188, 261), (48, 186, 261, 104), (104, 261, 95, 6), (85, 2, 84, 262), (29, 85, 262, 191), (191, 262, 189, 72), (125, 29, 191, 263), (13, 125, 263, 111), (111, 263, 190, 55), (190, 72, 192, 264), (55, 190, 264, 151), (151, 264, 149, 22), (137, 13, 111, 265), (41, 137, 265, 195), (195, 265, 193, 73), (97, 41, 195, 266), (4, 97, 266, 91), (91, 266, 194, 35), (194, 73, 196, 267), (35, 194, 267, 131), (131, 267, 110, 19), (150, 22, 112, 268), (54, 150, 268, 199), (199, 268, 197, 74), (110, 54, 199, 269), (19, 110, 269, 143), (143, 269, 198, 47), (198, 74, 200, 270), (47, 198, 270, 103), (103, 270, 101, 8), (93, 4, 91, 271), (37, 93, 271, 203), (203, 271, 201, 75), (133, 37, 203, 272), (9, 133, 272, 115), (115, 272, 202, 59), (202, 75, 204, 273), (59, 202, 273, 155), (155, 273, 153, 23), (121, 9, 115, 274), (25, 121, 274, 207), (207, 274, 205, 76), (81, 25, 207, 275), (0, 81, 275, 86), (86, 275, 206, 30), (206, 76, 208, 276), (30, 206, 276, 126), (126, 276, 114, 14), (154, 23, 116, 277), (58, 154, 277, 211), (211, 277, 209, 77), (114, 58, 211, 278), (14, 114, 278, 138), (138, 278, 210, 42), (210, 77, 212, 279), (42, 210, 279, 98), (98, 279, 90, 5), (102, 8, 92, 280), (46, 102, 280, 215), (215, 280, 213, 78), (142, 46, 215, 281), (18, 142, 281, 119), (119, 281, 214, 63), (214, 78, 216, 282), (63, 214, 282, 159), (159, 282, 157, 24), (130, 18, 119, 283), (34, 130, 283, 219), (219, 283, 217, 79), (90, 34, 219, 284), (5, 90, 284, 94), (94, 284, 218, 38), (218, 79, 220, 285), (38, 218, 285, 134), (134, 285, 118, 10), (158, 24, 120, 286), (62, 158, 286, 223), (223, 286, 221, 80), (118, 62, 223, 287), (10, 118, 287, 122), (122, 287, 222, 26), (222, 80, 224, 288), (26, 222, 288, 82), (82, 288, 87, 1), (452, 353, 292, 358), (453, 359, 296, 364), (401, 330, 555, 637), (349, 445, 688, 576), (380, 461, 709, 611), (456, 401, 307, 402), (420, 471, 725, 664), (457, 372, 300, 384), (458, 404, 308, 405), (424, 343, 572, 671), (459, 376, 305, 390), (460, 407, 309, 408), (13, 137, 509, 497), (461, 380, 306, 391), (345, 432, 678, 573), (463, 411, 650, 713), (319, 422, 668, 541), (463, 410, 339, 411), (455, 418, 659, 703), (465, 375, 608, 716), (442, 485, 737, 683), (466, 389, 317, 413), (467, 414, 328, 400), (310, 450, 697, 532), (471, 402, 638, 725), (388, 304, 525, 621), (477, 431, 677, 734), (452, 358, 586, 700), (346, 434, 680, 574), (340, 416, 657, 568), (421, 331, 556, 667), (290, 357, 585, 511), (85, 29, 499, 503), (472, 371, 330, 423), (461, 447, 691, 709), (29, 125, 507, 499), (387, 303, 524, 620), (468, 379, 610, 718), (475, 427, 344, 428), (476, 403, 332, 429), (374, 477, 734, 607), (478, 430, 345, 431), (479, 373, 333, 432), (480, 433, 334, 375), (481, 434, 346, 435), (488, 444, 686, 740), (482, 436, 318, 360), (483, 437, 347, 438), (484, 406, 335, 439), (485, 440, 337, 378), (486, 441, 348, 442), (487, 377, 336, 443), (412, 332, 558, 654), (368, 296, 516, 597), (304, 399, 631, 525), (433, 346, 574, 679), (81, 0, 493, 502), (9, 121, 506, 496), (328, 369, 600, 552), (415, 340, 568, 656), (370, 455, 703, 601), (289, 356, 584, 510), (400, 328, 552, 634), (491, 448, 692, 746), (386, 302, 523, 619), (416, 468, 718, 657), (379, 488, 740, 610), (41, 97, 505, 501), (367, 295, 515, 596), (413, 317, 359, 453), (414, 454, 369, 328), (340, 417, 454, 414), (359, 317, 539, 587), (418, 455, 370, 329), (303, 398, 630, 524), (317, 389, 622, 539), (137, 41, 501, 509), (372, 464, 715, 606), (473, 370, 601, 730), (421, 456, 402, 331), (342, 423, 456, 421), (423, 330, 401, 456), (4, 93, 504, 495), (301, 385, 618, 522), (422, 342, 571, 668), (426, 457, 384, 312), (344, 429, 457, 426), (429, 332, 372, 457), (133, 9, 496, 508), (476, 427, 675, 733), (432, 333, 404, 458), (377, 487, 739, 609), (366, 294, 514, 595), (358, 316, 538, 586), (436, 459, 390, 318), (347, 439, 459, 436), (439, 335, 376, 459), (440, 460, 408, 337), (348, 443, 460, 440), (443, 336, 407, 460), (450, 351, 578, 697), (302, 397, 629, 523), (316, 388, 621, 538), (445, 461, 391, 319), (349, 447, 461, 445), (431, 345, 573, 677), (448, 462, 409, 338), (0, 289, 510, 493), (331, 420, 664, 556), (464, 412, 654, 715), (425, 473, 730, 673), (354, 291, 512, 582), (449, 491, 746, 694), (342, 421, 667, 571), (405, 476, 733, 641), (487, 441, 682, 739), (293, 365, 594, 513), (357, 315, 537, 585), (315, 387, 620, 537), (396, 301, 522, 628), (470, 418, 659, 720), (327, 368, 597, 549), (332, 412, 464, 372), (454, 417, 658, 702), (25, 81, 502, 498), (308, 375, 465, 403), (448, 338, 564, 692), (399, 327, 549, 631), (299, 383, 617, 520), (121, 25, 498, 506), (376, 467, 400, 305), (335, 416, 467, 376), (416, 340, 414, 467), (406, 468, 416, 335), (309, 379, 468, 406), (356, 314, 536, 584), (415, 469, 417, 340), (395, 300, 521, 627), (314, 386, 619, 536), (300, 372, 606, 521), (326, 367, 596, 548), (419, 341, 418, 470), (369, 454, 702, 600), (352, 290, 511, 580), (398, 326, 548, 630), (426, 312, 534, 674), (375, 334, 560, 608), (298, 382, 616, 519), (427, 475, 732, 675), (295, 363, 592, 515), (313, 355, 583, 535), (93, 37, 500, 504), (350, 449, 694, 577), (37, 133, 508, 500), (394, 299, 520, 626), (331, 402, 471, 420), (385, 313, 535, 618), (419, 470, 720, 661), (325, 366, 595, 547), (397, 325, 547, 629), (381, 297, 518, 615), (343, 425, 673, 572), (389, 466, 717, 622), (422, 472, 423, 342), (319, 391, 472, 422), (391, 306, 371, 472), (441, 486, 738, 682), (294, 362, 591, 514), (312, 354, 582, 534), (393, 298, 519, 625), (432, 458, 706, 678), (365, 324, 546, 594), (424, 473, 425, 343), (329, 370, 473, 424), (402, 307, 529, 638), (338, 446, 689, 564), (313, 428, 474, 355), (428, 344, 426, 474), (385, 475, 428, 313), (301, 374, 475, 385), (324, 396, 628, 546), (427, 476, 429, 344), (490, 409, 646, 745), (405, 308, 403, 476), (396, 477, 374, 301), (324, 431, 477, 396), (475, 374, 607, 732), (365, 478, 431, 324), (293, 360, 478, 365), (360, 318, 430, 478), (430, 479, 432, 345), (318, 390, 479, 430), (390, 305, 373, 479), (404, 480, 375, 308), (333, 435, 480, 404), (435, 346, 433, 480), (373, 481, 435, 333), (305, 400, 481, 373), (361, 293, 513, 590), (311, 353, 581, 533), (448, 350, 577, 692), (297, 392, 624, 518), (361, 482, 360, 293), (320, 438, 482, 361), (438, 347, 436, 482), (392, 483, 438, 320), (297, 378, 483, 392), (378, 337, 437, 483), (437, 484, 439, 347), (337, 408, 484, 437), (408, 309, 406, 484), (381, 485, 378, 297), (383, 311, 533, 617), (442, 348, 440, 485), (458, 405, 641, 706), (371, 306, 528, 603), (418, 329, 553, 659), (441, 487, 443, 348), (364, 323, 545, 593), (411, 339, 566, 650), (407, 488, 379, 309), (336, 444, 488, 407), (413, 453, 701, 655), (377, 489, 444, 336), (307, 401, 637, 529), (445, 319, 541, 688), (323, 395, 627, 545), (434, 481, 735, 680), (447, 490, 745, 691), (329, 424, 671, 553), (332, 403, 640, 558), (462, 448, 692, 710), (382, 310, 532, 616), (469, 415, 656, 719), (489, 377, 609, 741), (446, 490, 447, 349), (338, 409, 490, 446), (363, 322, 544, 592), (339, 410, 649, 566), (453, 364, 593, 701), (449, 350, 448, 491), (410, 463, 713, 649), (322, 394, 626, 544), (341, 419, 661, 569), (466, 413, 655, 717), (474, 426, 674, 731), (486, 442, 683, 738), (362, 321, 543, 591), (353, 452, 700, 581), (492, 352, 580, 751), (321, 393, 625, 543), (2, 85, 503, 494), (481, 400, 634, 735), (450, 492, 451, 351), (310, 352, 492, 450), (306, 380, 611, 528), (39, 135, 394, 322), (5, 94, 362, 294), (42, 98, 366, 325), (32, 128, 388, 316), (1, 87, 357, 290), (12, 124, 384, 300), (15, 139, 398, 303), (28, 84, 354, 312), (125, 13, 497, 507), (40, 136, 395, 323), (43, 99, 367, 326), (6, 95, 363, 295), (3, 88, 358, 292), (355, 474, 731, 583), (16, 140, 399, 304), (351, 451, 699, 578), (446, 349, 576, 689), (122, 26, 310, 382), (409, 462, 710, 646), (44, 100, 368, 327), (7, 96, 364, 296), (334, 433, 679, 560), (417, 469, 719, 658), (126, 14, 302, 386), (86, 30, 314, 356), (123, 27, 311, 383), (82, 1, 290, 352), (138, 42, 325, 397), (444, 489, 741, 686), (134, 10, 298, 393), (127, 15, 303, 387), (94, 38, 321, 362), (124, 28, 312, 384), (83, 3, 292, 353), (87, 31, 315, 357), (139, 43, 326, 398), (98, 5, 294, 366), (135, 11, 299, 394), (128, 16, 304, 388), (95, 39, 322, 363), (320, 361, 590, 542), (84, 2, 291, 354), (451, 492, 751, 699), (88, 32, 316, 358), (140, 44, 327, 399), (99, 6, 295, 367), (136, 12, 300, 395), (291, 2, 494, 512), (392, 320, 542, 624), (96, 40, 323, 364), (30, 126, 386, 314), (10, 122, 382, 298), (330, 371, 603, 555), (100, 7, 296, 368), (418, 341, 569, 659), (26, 82, 352, 310), (38, 134, 393, 321), (403, 465, 716, 640), (485, 381, 615, 737), (31, 127, 387, 315), (0, 86, 356, 289), (11, 123, 383, 299), (14, 138, 397, 302), (27, 83, 353, 311), (702, 599, 517, 600), (703, 596, 515, 601), (704, 602, 525, 631), (705, 626, 520, 639), (707, 632, 526, 642), (708, 623, 527, 643), (710, 645, 530, 646), (711, 620, 524, 647), (712, 648, 538, 621), (714, 617, 533, 651), (715, 652, 545, 627), (716, 653, 567, 654), (718, 656, 568, 657), (719, 633, 551, 658), (720, 659, 553, 635), (721, 660, 569, 661), (722, 630, 548, 662), (723, 663, 549, 597), (724, 664, 570, 665), (725, 636, 554, 666), (726, 667, 556, 604), (727, 668, 571, 669), (728, 670, 557, 605), (729, 671, 572, 672), (730, 592, 544, 673), (731, 674, 534, 582), (734, 676, 559, 607), (736, 598, 550, 681), (740, 684, 561, 610), (741, 685, 575, 686), (742, 588, 540, 687), (743, 688, 541, 589), (744, 689, 576, 690), (745, 644, 562, 691), (746, 692, 564, 613), (747, 693, 577, 694), (748, 612, 563, 695), (749, 696, 565, 614), (750, 697, 578, 698), (751, 585, 537, 699), (648, 700, 586, 538), (566, 651, 700, 648), (651, 533, 581, 700), (652, 701, 593, 545), (567, 655, 701, 652), (658, 551, 599, 702), (569, 662, 703, 659), (662, 548, 596, 703), (663, 704, 631, 549), (570, 666, 704, 663), (666, 554, 602, 704), (670, 705, 639, 557), (572, 673, 705, 670), (673, 544, 626, 705), (676, 706, 641, 559), (573, 678, 706, 676), (679, 707, 642, 560), (574, 681, 707, 679), (681, 550, 632, 707), (684, 708, 643, 561), (575, 687, 708, 684), (687, 540, 623, 708), (691, 562, 611, 709), (577, 695, 710, 692), (695, 563, 645, 710), (696, 711, 647, 565), (578, 699, 711, 696), (699, 537, 620, 711), (602, 712, 621, 525), (554, 650, 712, 602), (650, 566, 648, 712), (636, 713, 650, 554), (529, 605, 713, 636), (605, 557, 649, 713), (649, 714, 651, 566), (557, 639, 714, 649), (639, 520, 617, 714), (606, 715, 627, 521), (654, 567, 652, 715), (640, 716, 654, 558), (608, 560, 653, 716), (653, 717, 655, 567), (560, 642, 717, 653), (642, 526, 622, 717), (610, 561, 656, 718), (561, 643, 719, 656), (643, 527, 633, 719), (611, 720, 635, 528), (562, 661, 720, 611), (644, 721, 661, 562), (530, 614, 721, 644), (614, 565, 660, 721), (660, 722, 662, 569), (565, 647, 722, 660), (647, 524, 630, 722), (587, 723, 597, 516), (539, 665, 723, 587), (665, 570, 663, 723), (622, 724, 665, 539), (526, 604, 724, 622), (604, 556, 664, 724), (664, 725, 666, 570), (638, 529, 636, 725), (632, 726, 604, 526), (550, 669, 726, 632), (669, 571, 667, 726), (598, 727, 669, 550), (517, 589, 727, 598), (589, 541, 668, 727), (637, 728, 605, 529), (555, 672, 728, 637), (672, 572, 670, 728), (603, 729, 672, 555), (528, 635, 729, 603), (635, 553, 671, 729), (601, 515, 592, 730), (583, 731, 582, 512), (607, 559, 675, 732), (559, 641, 733, 675), (677, 573, 676, 734), (634, 552, 680, 735), (680, 736, 681, 574), (552, 600, 736, 680), (600, 517, 598, 736), (531, 683, 737, 615), (579, 738, 683, 531), (510, 584, 738, 579), (584, 536, 682, 738), (536, 619, 739, 682), (619, 523, 609, 739), (686, 575, 684, 740), (523, 629, 741, 609), (629, 547, 685, 741), (685, 742, 687, 575), (547, 595, 742, 685), (595, 514, 588, 742), (599, 743, 589, 517), (551, 690, 743, 599), (690, 576, 688, 743), (633, 744, 690, 551), (527, 613, 744, 633), (613, 564, 689, 744), (646, 530, 644, 745), (623, 746, 613, 527), (540, 694, 746, 623), (588, 747, 694, 540), (514, 591, 747, 588), (591, 543, 693, 747), (693, 748, 695, 577), (543, 625, 748, 693), (625, 519, 612, 748), (645, 749, 614, 530), (563, 698, 749, 645), (698, 578, 696, 749), (612, 750, 698, 563), (519, 616, 750, 612), (616, 532, 697, 750), (580, 511, 585, 751), (506, 498, 531, 615), (507, 497, 522, 618), (502, 493, 510, 579), (503, 499, 535, 583), (509, 501, 546, 628), (508, 496, 518, 624), (504, 500, 542, 590), (505, 495, 513, 594), (499, 507, 618, 535), (496, 506, 615, 518), (498, 502, 579, 531), (500, 508, 624, 542), (494, 503, 583, 512), (497, 509, 628, 522), (501, 505, 594, 546), (495, 504, 590, 513), (296, 359, 587, 516), (97, 4, 495, 505)])
me_tereno.materials.append(mat_material_001)
me_tereno.use_remesh_preserve_volume = False
me_tereno.use_remesh_preserve_attributes = False
me_tereno.use_mirror_vertex_groups = False
me_tereno.update()

# ---- objects
ob_lamp_002 = bpy.data.objects.new('Lamp.002', light_lamp_002)
ob_lamp_001 = bpy.data.objects.new('Lamp.001', light_lamp_001)
ob_plane = bpy.data.objects.new('Plane', me_plane)
ob_lvl5_001 = bpy.data.objects.new('lvl5.001', me_lvl5_001)
ob_lvl4 = bpy.data.objects.new('lvl4', me_lvl4)
ob_lvl_final = bpy.data.objects.new('lvl_final', me_lvl_final)
ob_lvl1 = bpy.data.objects.new('lvl1', me_lvl1)
ob_lvl2 = bpy.data.objects.new('lvl2', me_lvl2)
ob_lvl5 = bpy.data.objects.new('lvl5', me_lvl5)
ob_lvl3 = bpy.data.objects.new('lvl3', me_lvl3)
ob_terreno = bpy.data.objects.new('Terreno', me_tereno)
ob_lamp = bpy.data.objects.new('Lamp', light_lamp)
ob_camera = bpy.data.objects.new('Camera', cam_camera)

# ---- transforms, parenting, visibility, modifiers, constraints
ob_lamp_002.location = (5.086, -26.24, -4.363)
ob_lamp_002.rotation_euler = (-1.581, 0.08524, 3.488)
ob_lamp_002.lock_rotations_4d = False
ob_lamp_002.empty_display_type = 'ARROWS'
ob_lamp_002.color = (0.0, 0.0, 0.0, 0.0)
ob_lamp_002.lineart.crease_threshold = 0.0
ob_lamp_001.location = (-8.769, -21.83, 13.45)
ob_lamp_001.rotation_euler = (0.6503, 0.05522, 1.866)
ob_lamp_001.lock_rotations_4d = False
ob_lamp_001.empty_display_type = 'ARROWS'
ob_lamp_001.color = (0.0, 0.0, 0.0, 0.0)
ob_lamp_001.lineart.crease_threshold = 0.0
ob_plane.location = (20.66, 68.49, -63.52)
ob_plane.rotation_euler = (0.0, 1.752, -0.5714)
ob_plane.scale = (85.67, 149.2, 36.91)
ob_plane.lineart.crease_threshold = 0.0
ob_lvl5_001.location = (-3.167, 1.214, 4.853)
ob_lvl5_001.scale = (0.791, 0.791, 0.06921)
ob_lvl5_001.lineart.crease_threshold = 0.0
ob_lvl4.location = (-0.08881, -2.005, 3.698)
ob_lvl4.scale = (0.791, 0.791, 0.06921)
ob_lvl4.lineart.crease_threshold = 0.0
ob_lvl_final.location = (-6.575, 0.9144, 6.326)
ob_lvl_final.scale = (0.791, 0.791, 0.06921)
ob_lvl_final.lineart.crease_threshold = 0.0
ob_lvl1.location = (5.677, -2.137, 1.203)
ob_lvl1.scale = (0.791, 0.791, 0.06921)
ob_lvl1.lineart.crease_threshold = 0.0
ob_lvl2.location = (3.453, 0.838, 2.208)
ob_lvl2.scale = (0.791, 0.791, 0.06921)
ob_lvl2.lineart.crease_threshold = 0.0
ob_lvl5.location = (-0.08881, 5.14, 3.368)
ob_lvl5.scale = (0.791, 0.791, 0.06921)
ob_lvl5.lineart.crease_threshold = 0.0
ob_lvl3.location = (1.005, 1.048, 2.853)
ob_lvl3.scale = (0.791, 0.791, 0.06921)
ob_lvl3.lineart.crease_threshold = 0.0
ob_terreno.location = (0.0, 0.0, 0.0)
ob_terreno.scale = (8.186, 8.186, 8.186)
ob_terreno.lineart.crease_threshold = 0.0
ob_lamp.location = (14.09, 5.958, 19.22)
ob_lamp.rotation_euler = (0.6503, 0.05522, 1.866)
ob_lamp.lock_rotations_4d = False
ob_lamp.empty_display_type = 'ARROWS'
ob_lamp.color = (0.0, 0.0, 0.0, 0.0)
ob_lamp.lineart.crease_threshold = 0.0
ob_camera.location = (40.72, -27.34, 19.49)
ob_camera.rotation_euler = (1.109, 0.01082, 0.8149)
ob_camera.scale = (9.158, 9.158, 9.158)
ob_camera.lock_rotations_4d = False
ob_camera.empty_display_type = 'ARROWS'
ob_camera.color = (0.0, 0.0, 0.0, 0.0)
ob_camera.display_type = 'WIRE'
ob_camera.lineart.crease_threshold = 0.0

# ---- collection membership
col_collection_1.objects.link(ob_lamp_002)
col_collection_1.objects.link(ob_lamp_001)
col_collection_1.objects.link(ob_plane)
col_collection_1.objects.link(ob_lvl5_001)
col_collection_1.objects.link(ob_lvl4)
col_collection_1.objects.link(ob_lvl_final)
col_collection_1.objects.link(ob_lvl1)
col_collection_1.objects.link(ob_lvl2)
col_collection_1.objects.link(ob_lvl5)
col_collection_1.objects.link(ob_lvl3)
col_collection_1.objects.link(ob_terreno)
col_collection_1.objects.link(ob_lamp)
col_collection_1.objects.link(ob_camera)

# ---- scene / render settings (as saved in the file)
scene.camera = ob_camera
scene.frame_start = 1; scene.frame_end = 250; scene.frame_set(1)
scene.render.engine = 'BLENDER_EEVEE_NEXT'
scene.render.resolution_percentage = 50
scene.render.dither_intensity = 0.0
scene.cycles.use_denoising = False
scene.cycles.samples = 10
scene.cycles.sampling_pattern = 'TABULATED_SOBOL'
scene.cycles.light_sampling_threshold = 0.0
scene.cycles.use_adaptive_sampling = False
scene.cycles.use_light_tree = False
scene.cycles.blur_glossy = 0.0
scene.cycles.volume_bounces = 1
scene.cycles.pixel_filter_type = 'GAUSSIAN'
scene.cycles.sample_clamp_indirect = 0.0
scene.view_settings.view_transform = 'Standard'
bpy.context.view_layer.update()

